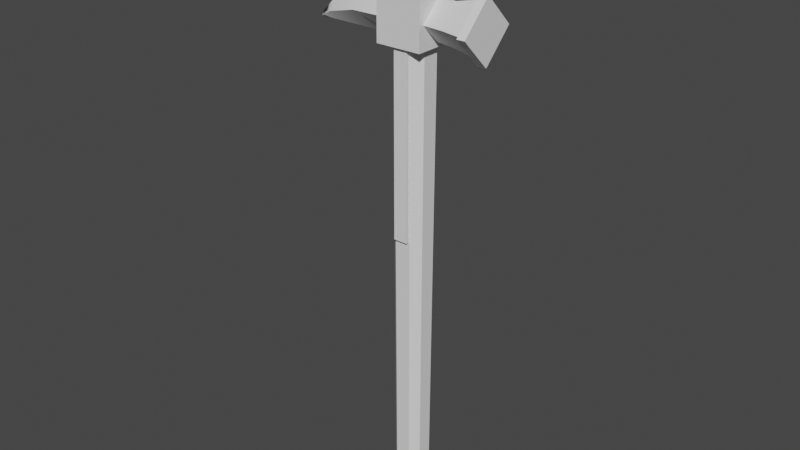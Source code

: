 # Source: warhammer.blend  (saved by Blender 3.3.6; exported with 4.5.12 LTS)
import bpy
from mathutils import Matrix  # noqa: F401  (used for matrix-valued properties, if any)

bpy.ops.wm.read_factory_settings(use_empty=True)
scene = bpy.context.scene
scene.name = 'Scene'

# ---- collections
col_collection = bpy.data.collections.new('Collection'); scene.collection.children.link(col_collection)

# ---- node groups
ng_auto_smooth = bpy.data.node_groups.new('Auto Smooth', 'GeometryNodeTree')
_s = ng_auto_smooth.interface.new_socket(name='Geometry', in_out='OUTPUT', socket_type='NodeSocketGeometry')
_s = ng_auto_smooth.interface.new_socket(name='Geometry', in_out='INPUT', socket_type='NodeSocketGeometry')
_s = ng_auto_smooth.interface.new_socket(name='Angle', in_out='INPUT', socket_type='NodeSocketFloat')
_s.subtype = 'ANGLE'
_s.min_value = 0.0
_s.max_value = 3.142
ng_auto_smooth.is_modifier = True
_N = ng_auto_smooth.nodes; _L = ng_auto_smooth.links
n0 = _N.new('NodeGroupOutput'); n0.name = 'Group Output'; n0.location = (480, -100)
n1 = _N.new('NodeGroupInput'); n1.name = 'Group Input'; n1.location = (-420, -300)
n2 = _N.new('NodeGroupInput'); n2.name = 'Group Input.001'; n2.location = (-60, -100)
n3 = _N.new('GeometryNodeSetShadeSmooth'); n3.name = 'Set Shade Smooth'; n3.location = (120, -100)
n3.domain = 'EDGE'
n4 = _N.new('GeometryNodeSetShadeSmooth'); n4.name = 'Set Shade Smooth.001'; n4.location = (300, -100)
n5 = _N.new('GeometryNodeInputMeshEdgeAngle'); n5.name = 'Edge Angle'; n5.location = (-420, -220)
n6 = _N.new('GeometryNodeInputEdgeSmooth'); n6.name = 'Is Edge Smooth'; n6.location = (-60, -160)
n7 = _N.new('GeometryNodeInputShadeSmooth'); n7.name = 'Is Face Smooth'; n7.location = (-240, -340)
n8 = _N.new('FunctionNodeBooleanMath'); n8.name = 'Boolean Math'; n8.location = (-60, -220)
n9 = _N.new('FunctionNodeCompare'); n9.name = 'Compare'; n9.location = (-240, -180)
n9.operation = 'LESS_EQUAL'
_L.new(n5.outputs[0], n9.inputs[0])
_L.new(n4.outputs[0], n0.inputs[0])
_L.new(n1.outputs[1], n9.inputs[1])
_L.new(n9.outputs[0], n8.inputs[0])
_L.new(n7.outputs[0], n8.inputs[1])
_L.new(n2.outputs[0], n3.inputs[0])
_L.new(n6.outputs[0], n3.inputs[1])
_L.new(n3.outputs[0], n4.inputs[0])
_L.new(n8.outputs[0], n3.inputs[2])
n0.is_active_output = True

# ---- world
world_world = bpy.data.worlds.new('World'); scene.world = world_world
world_world.use_nodes = True; world_world.node_tree.nodes.clear()
_N = world_world.node_tree.nodes; _L = world_world.node_tree.links
n0 = _N.new('ShaderNodeOutputWorld'); n0.name = 'World Output'; n0.location = (300, 300)
n1 = _N.new('ShaderNodeBackground'); n1.name = 'Background'; n1.location = (10, 300)
n1.inputs[0].default_value = (0.05088, 0.05088, 0.05088, 1.0)
_L.new(n1.outputs[0], n0.inputs[0])
n0.is_active_output = True
world_world.color = (0.05088, 0.05088, 0.05088)
world_world.use_sun_shadow = False
world_world.sun_shadow_jitter_overblur = 0.0

# ---- meshes
me_cylinder = bpy.data.meshes.new('Cylinder')
me_cylinder.from_pydata([(-0.001533, 0.02231, -0.3026), (-0.001738, 0.02529, 0.3415), (0.01686, 0.01469, -0.3026), (0.01911, 0.01666, 0.3415), (0.02231, 0.001533, -0.3026), (0.02529, 0.001738, 0.3415), (0.01469, -0.01686, -0.3026), (0.01666, -0.01911, 0.3415), (0.001533, -0.02231, -0.3026), (0.001738, -0.02529, 0.3415), (-0.01686, -0.01469, -0.3026), (-0.01911, -0.01666, 0.3415), (-0.02231, -0.001533, -0.3026), (-0.02529, -0.001738, 0.3415), (-0.01469, 0.01686, -0.3026), (-0.01666, 0.01911, 0.3415)], [], [(0, 1, 3, 2), (2, 3, 5, 4), (4, 5, 7, 6), (6, 7, 9, 8), (8, 9, 11, 10), (10, 11, 13, 12), (12, 13, 15, 14), (14, 15, 1, 0), (0, 2, 4, 6, 8, 10, 12, 14)])
_uv = me_cylinder.uv_layers.new(name='UVMap')
_uv.uv.foreach_set('vector', [1.0, 0.5, 1.0, 1.0, 0.875, 1.0, 0.875, 0.5, 0.875, 0.5, 0.875, 1.0, 0.75, 1.0, 0.75, 0.5, 0.75, 0.5, 0.75, 1.0, 0.625, 1.0, 0.625, 0.5, 0.625, 0.5, 0.625, 1.0, 0.5, 1.0, 0.5, 0.5, 0.5, 0.5, 0.5, 1.0, 0.375, 1.0, 0.375, 0.5, 0.375, 0.5, 0.375, 1.0, 0.25, 1.0, 0.25, 0.5, 0.25, 0.5, 0.25, 1.0, 0.125, 1.0, 0.125, 0.5, 0.125, 0.5, 0.125, 1.0, 0.0, 1.0, 0.0, 0.5, 0.75, 0.49, 0.9197, 0.4197, 0.99, 0.25, 0.9197, 0.08029, 0.75, 0.01, 0.5803, 0.08029, 0.51, 0.25, 0.5803, 0.4197])
me_cylinder.update()
me_cube = bpy.data.meshes.new('Cube')
me_cube.from_pydata([(-0.0325, -0.0325, -0.0325), (-0.0325, -0.0325, 0.0325), (-0.0325, 0.0325, -0.0325), (-0.0325, 0.0325, 0.0325), (0.0325, -0.0325, -0.0325), (0.0325, -0.0325, 0.0325), (0.0325, 0.0325, -0.0325), (0.0325, 0.0325, 0.0325)], [], [(0, 1, 3, 2), (2, 3, 7, 6), (6, 7, 5, 4), (4, 5, 1, 0), (2, 6, 4, 0), (7, 3, 1, 5)])
_uv = me_cube.uv_layers.new(name='UVMap')
_uv.uv.foreach_set('vector', [0.375, 0.0, 0.625, 0.0, 0.625, 0.25, 0.375, 0.25, 0.375, 0.25, 0.625, 0.25, 0.625, 0.5, 0.375, 0.5, 0.375, 0.5, 0.625, 0.5, 0.625, 0.75, 0.375, 0.75, 0.375, 0.75, 0.625, 0.75, 0.625, 1.0, 0.375, 1.0, 0.125, 0.5, 0.375, 0.5, 0.375, 0.75, 0.125, 0.75, 0.625, 0.5, 0.875, 0.5, 0.875, 0.75, 0.625, 0.75])
me_cube.update()
me_cube_002 = bpy.data.meshes.new('Cube.002')
me_cube_002.from_pydata([(-0.05458, 0.0, -0.02598), (-0.05458, -0.005893, -0.01626), (-0.05458, 0.005893, -0.01626), (-0.05458, -6.798e-11, -0.004177), (0.03712, 0.0, -0.02598), (0.03712, -0.02598, 0.0), (0.03712, 0.02598, 0.0), (0.03712, 0.0, 0.02598), (-0.06881, 0.0, -0.02598), (-0.06881, -0.001149, -0.02382), (-0.06881, 0.001149, -0.02382), (-0.06881, -6.798e-11, -0.01857), (-0.008727, 0.01766, -0.003578), (-0.008727, -3.399e-11, 0.01652), (-0.008727, 0.0, -0.02598), (-0.008727, -0.01766, -0.003578), (-0.07221, 0.0, -0.02598)], [], [(3, 2, 10, 11), (12, 13, 7, 6), (14, 15, 1, 0), (12, 6, 4, 14), (13, 3, 1, 15), (8, 9, 11, 10), (0, 1, 9, 8), (1, 3, 11, 9), (2, 0, 8, 10), (7, 13, 15, 5), (2, 12, 14, 0), (4, 5, 15, 14), (2, 3, 13, 12), (9, 11, 16), (8, 9, 16), (16, 10, 8), (16, 11, 10)])
me_cube_002.polygons.foreach_set('use_smooth', [True] * 17)
_uv = me_cube_002.uv_layers.new(name='UVMap')
_uv.uv.foreach_set('vector', [0.625, 0.25, 0.375, 0.25, 0.375, 0.25, 0.625, 0.25, 0.375, 0.375, 0.625, 0.375, 0.625, 0.5, 0.375, 0.5, 0.375, 0.875, 0.625, 0.875, 0.625, 1.0, 0.375, 1.0, 0.25, 0.5, 0.375, 0.5, 0.375, 0.75, 0.25, 0.75, 0.75, 0.5, 0.875, 0.5, 0.875, 0.75, 0.75, 0.75, 0.375, 0.0, 0.625, 0.0, 0.625, 0.25, 0.375, 0.25, 0.375, 1.0, 0.625, 1.0, 0.625, 1.0, 0.375, 1.0, 0.875, 0.75, 0.875, 0.5, 0.875, 0.5, 0.875, 0.75, 0.125, 0.5, 0.125, 0.75, 0.125, 0.75, 0.125, 0.5, 0.625, 0.5, 0.75, 0.5, 0.75, 0.75, 0.625, 0.75, 0.125, 0.5, 0.25, 0.5, 0.25, 0.75, 0.125, 0.75, 0.375, 0.75, 0.625, 0.75, 0.625, 0.875, 0.375, 0.875, 0.375, 0.25, 0.625, 0.25, 0.625, 0.375, 0.375, 0.375, 0.625, 0.0, 0.625, 0.25, 0.625, 0.0, 0.375, 0.0, 0.625, 0.0, 0.375, 0.0, 0.375, 0.0, 0.375, 0.25, 0.375, 0.0, 0.0, 0.0, 0.0, 0.0, 0.0, 0.0])
me_cube_002.update()
me_cube_003 = bpy.data.meshes.new('Cube.003')
me_cube_003.from_pydata([(-0.03712, 0.0, -0.0222), (-0.03712, -0.0222, 4.346e-09), (-0.03712, 0.0222, 4.346e-09), (-0.03712, 0.0, 0.0222), (0.01927, 0.0, -0.03157), (0.01927, -0.03157, 4.346e-09), (0.01927, 0.03157, 4.346e-09), (0.01927, 0.0, 0.03157), (-0.008928, 0.02505, 4.346e-09), (-0.008928, 0.0, 0.02505), (-0.008928, 0.0, -0.02505), (-0.008928, -0.02505, 4.346e-09), (0.01927, 0.0, -0.03771), (0.01927, -0.03771, 7.846e-10), (0.01927, 0.03771, 7.846e-10), (0.01927, 0.0, 0.03771), (0.02948, 0.0, -0.03771), (0.02948, -0.03771, 7.846e-10), (0.02948, 0.03771, 7.846e-10), (0.02948, 0.0, 0.03771)], [], [(8, 9, 7, 6), (10, 11, 1, 0), (8, 6, 4, 10), (9, 3, 1, 11), (7, 9, 11, 5), (2, 8, 10, 0), (4, 5, 11, 10), (2, 3, 9, 8), (6, 7, 15, 14), (7, 5, 13, 15), (4, 6, 14, 12), (5, 4, 12, 13), (13, 12, 16, 17), (18, 19, 17, 16), (12, 14, 18, 16), (15, 13, 17, 19), (14, 15, 19, 18)])
me_cube_003.polygons.foreach_set('use_smooth', [True] * 17)
_uv = me_cube_003.uv_layers.new(name='UVMap')
_uv.uv.foreach_set('vector', [0.375, 0.375, 0.625, 0.375, 0.625, 0.5, 0.375, 0.5, 0.375, 0.875, 0.625, 0.875, 0.625, 1.0, 0.375, 1.0, 0.25, 0.5, 0.375, 0.5, 0.375, 0.75, 0.25, 0.75, 0.75, 0.5, 0.875, 0.5, 0.875, 0.75, 0.75, 0.75, 0.625, 0.5, 0.75, 0.5, 0.75, 0.75, 0.625, 0.75, 0.125, 0.5, 0.25, 0.5, 0.25, 0.75, 0.125, 0.75, 0.375, 0.75, 0.625, 0.75, 0.625, 0.875, 0.375, 0.875, 0.375, 0.25, 0.625, 0.25, 0.625, 0.375, 0.375, 0.375, 0.375, 0.5, 0.625, 0.5, 0.625, 0.5, 0.375, 0.5, 0.625, 0.5, 0.625, 0.75, 0.625, 0.75, 0.625, 0.5, 0.375, 0.75, 0.375, 0.5, 0.375, 0.5, 0.375, 0.75, 0.625, 0.75, 0.375, 0.75, 0.375, 0.75, 0.625, 0.75, 0.625, 0.75, 0.375, 0.75, 0.375, 0.75, 0.625, 0.75, 0.375, 0.5, 0.625, 0.5, 0.625, 0.75, 0.375, 0.75, 0.375, 0.75, 0.375, 0.5, 0.375, 0.5, 0.375, 0.75, 0.625, 0.5, 0.625, 0.75, 0.625, 0.75, 0.625, 0.5, 0.375, 0.5, 0.625, 0.5, 0.625, 0.5, 0.375, 0.5])
me_cube_003.update()
me_cube_004 = bpy.data.meshes.new('Cube.004')
me_cube_004.from_pydata([(0.0, -0.01415, -0.03106), (0.0, -0.002089, 0.07366), (-0.01415, 0.0, -0.03106), (-0.002089, 0.0, 0.07366), (0.01415, 0.0, -0.03106), (0.002089, 0.0, 0.07366), (0.0, 0.01415, -0.03106), (0.0, 0.002089, 0.07366), (0.0, -0.01097, 0.03316), (-0.01097, 0.0, 0.03316), (0.0, 0.01097, 0.03316), (0.01097, 0.0, 0.03316), (-0.01415, 0.0, 0.001046), (0.0, 0.01415, 0.001046), (0.01415, 0.0, 0.001046), (0.0, -0.01415, 0.001046)], [], [(8, 1, 3, 9), (9, 3, 7, 10), (10, 7, 5, 11), (11, 5, 1, 8), (2, 6, 4, 0), (7, 3, 1, 5), (14, 11, 8, 15), (13, 10, 11, 14), (12, 9, 10, 13), (15, 8, 9, 12), (0, 15, 12, 2), (2, 12, 13, 6), (6, 13, 14, 4), (4, 14, 15, 0)])
me_cube_004.polygons.foreach_set('use_smooth', [True] * 14)
_uv = me_cube_004.uv_layers.new(name='UVMap')
_uv.uv.foreach_set('vector', [0.5, 0.0, 0.625, 0.0, 0.625, 0.25, 0.5, 0.25, 0.5, 0.25, 0.625, 0.25, 0.625, 0.5, 0.5, 0.5, 0.5, 0.5, 0.625, 0.5, 0.625, 0.75, 0.5, 0.75, 0.5, 0.75, 0.625, 0.75, 0.625, 1.0, 0.5, 1.0, 0.125, 0.5, 0.375, 0.5, 0.375, 0.75, 0.125, 0.75, 0.625, 0.5, 0.875, 0.5, 0.875, 0.75, 0.625, 0.75, 0.4375, 0.75, 0.5, 0.75, 0.5, 1.0, 0.4375, 1.0, 0.4375, 0.5, 0.5, 0.5, 0.5, 0.75, 0.4375, 0.75, 0.4375, 0.25, 0.5, 0.25, 0.5, 0.5, 0.4375, 0.5, 0.4375, 0.0, 0.5, 0.0, 0.5, 0.25, 0.4375, 0.25, 0.375, 0.0, 0.4375, 0.0, 0.4375, 0.25, 0.375, 0.25, 0.375, 0.25, 0.4375, 0.25, 0.4375, 0.5, 0.375, 0.5, 0.375, 0.5, 0.4375, 0.5, 0.4375, 0.75, 0.375, 0.75, 0.375, 0.75, 0.4375, 0.75, 0.4375, 1.0, 0.375, 1.0])
me_cube_004.update()
me_cube_005 = bpy.data.meshes.new('Cube.005')
me_cube_005.from_pydata([(-0.009427, -0.02612, -0.1111), (-0.009427, -0.02612, 0.1327), (-0.009427, -0.02078, -0.1111), (-0.009427, -0.02078, 0.1327), (0.009427, -0.02612, -0.1111), (0.009427, -0.02612, 0.1327), (0.009427, -0.02078, -0.1111), (0.009427, -0.02078, 0.1327)], [], [(0, 1, 3, 2), (6, 7, 5, 4), (4, 5, 1, 0), (2, 6, 4, 0)])
_uv = me_cube_005.uv_layers.new(name='UVMap')
_uv.uv.foreach_set('vector', [0.375, 0.0, 0.625, 0.0, 0.625, 0.25, 0.375, 0.25, 0.375, 0.5, 0.625, 0.5, 0.625, 0.75, 0.375, 0.75, 0.375, 0.75, 0.625, 0.75, 0.625, 1.0, 0.375, 1.0, 0.125, 0.5, 0.375, 0.5, 0.375, 0.75, 0.125, 0.75])
me_cube_005.update()

# ---- objects
ob_cylinder = bpy.data.objects.new('Cylinder', me_cylinder)
ob_cube_001 = bpy.data.objects.new('Cube.001', me_cube)
ob_empty = bpy.data.objects.new('Empty', None)
ob_cube_002 = bpy.data.objects.new('Cube.002', me_cube_002)
ob_cube_003 = bpy.data.objects.new('Cube.003', me_cube_003)
ob_cube = bpy.data.objects.new('Cube', me_cube_004)
ob_cube_004 = bpy.data.objects.new('Cube.004', me_cube_005)

# ---- transforms, parenting, visibility, modifiers, constraints
ob_cylinder.location = (0.0, 0.0, 0.0)
ob_cylinder.rotation_euler = (0.0, -0.0, 0.3927)
ob_cube_001.location = (0.0, 0.0, 0.3703)
ob_cube_001.scale = (0.9442, 0.9442, 0.9442)
ob_empty.location = (-0.009819, -3.045e-10, 0.09895)
ob_empty.rotation_euler = (1.571, -1.571, 0.0)
ob_empty.scale = (0.1868, 0.1868, 0.1868)
ob_empty.empty_display_type = 'IMAGE'
ob_empty.empty_display_size = 5.0
ob_cube_002.location = (-0.06859, 0.0, 0.3702)
ob_cube_002.scale = (1.035, 1.035, 1.035)
_m = ob_cube_002.modifiers.new('Auto Smooth', 'NODES')
_m.node_group = ng_auto_smooth
_gi = [s.identifier for s in ng_auto_smooth.interface.items_tree if s.item_type == 'SOCKET' and s.in_out == 'INPUT']
_m[_gi[1]] = 0.7802  # Angle
ob_cube_003.location = (0.06729, 0.0, 0.3702)
ob_cube_003.scale = (1.069, 1.069, 1.069)
_m = ob_cube_003.modifiers.new('Auto Smooth', 'NODES')
_m.node_group = ng_auto_smooth
_gi = [s.identifier for s in ng_auto_smooth.interface.items_tree if s.item_type == 'SOCKET' and s.in_out == 'INPUT']
_m[_gi[1]] = 0.5236  # Angle
ob_cube.location = (0.0, 0.0, 0.4301)
_m = ob_cube.modifiers.new('Auto Smooth', 'NODES')
_m.node_group = ng_auto_smooth
_gi = [s.identifier for s in ng_auto_smooth.interface.items_tree if s.item_type == 'SOCKET' and s.in_out == 'INPUT']
_m[_gi[1]] = 0.5236  # Angle
ob_cube_004.location = (0.0, 0.0, 0.2067)
_m = ob_cube_004.modifiers.new('Mirror', 'MIRROR')
_m.use_axis = (False, True, False)

# ---- collection membership
col_collection.objects.link(ob_cylinder)
col_collection.objects.link(ob_cube_001)
col_collection.objects.link(ob_empty)
col_collection.objects.link(ob_cube_002)
col_collection.objects.link(ob_cube_003)
col_collection.objects.link(ob_cube)
col_collection.objects.link(ob_cube_004)

# ---- scene / render settings (as saved in the file)
scene.frame_start = 1; scene.frame_end = 250; scene.frame_set(1)
scene.render.engine = 'BLENDER_EEVEE_NEXT'
scene.cycles.sampling_pattern = 'TABULATED_SOBOL'
scene.cycles.use_light_tree = False
scene.view_settings.view_transform = 'Filmic'
bpy.context.view_layer.update()

# ---- added for rendering (the .blend has no active camera and no usable light): camera, sun
cam_auto = bpy.data.cameras.new('AutoCamera')
cam_auto.lens = 50.0
cam_auto.sensor_width = 36.0
cam_auto.clip_end = 1000.0
ob_auto_camera = bpy.data.objects.new('AutoCamera', cam_auto)
scene.collection.objects.link(ob_auto_camera)
ob_auto_camera.location = (0.760326, -0.939092, 0.726646)
ob_auto_camera.rotation_euler = (1.09748, -7.21219e-08, 0.694738)
scene.camera = ob_auto_camera
light_auto_sun = bpy.data.lights.new('AutoSun', 'SUN')
light_auto_sun.energy = 3.0
light_auto_sun.angle = 0.0523599
ob_auto_sun = bpy.data.objects.new('AutoSun', light_auto_sun)
scene.collection.objects.link(ob_auto_sun)
ob_auto_sun.rotation_euler = (0.872665, 0.174533, 0.523599)
bpy.context.view_layer.update()
